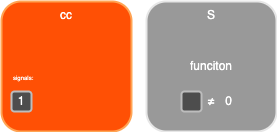

The diagram above was exported from draw.io. Its source (the exported page's mxGraphModel, read from the mxfile embedded in the PNG):
<mxGraphModel dx="610" dy="388" grid="1" gridSize="10" guides="1" tooltips="1" connect="1" arrows="1" fold="1" page="1" pageScale="1" pageWidth="827" pageHeight="1169" math="0" shadow="0">
  <root>
    <mxCell id="0" />
    <mxCell id="1" parent="0" />
    <mxCell id="2" value="cc" style="rounded=1;whiteSpace=wrap;html=1;labelBackgroundColor=none;fontSize=12;fontColor=#FFFFFF;fillColor=#FF5005;strokeColor=#FFA454;glass=0;sketch=0;shadow=0;strokeWidth=2;collapsible=1;verticalAlign=top;container=1;" vertex="1" parent="1">
      <mxGeometry x="125" y="1020" width="130" height="130" as="geometry">
        <mxRectangle x="125" y="1020" width="40" height="40" as="alternateBounds" />
      </mxGeometry>
    </mxCell>
    <mxCell id="3" value="&lt;font color=&quot;#ffffff&quot;&gt;1&lt;/font&gt;" style="rounded=1;whiteSpace=wrap;html=1;shadow=0;glass=0;labelBackgroundColor=none;sketch=0;fontSize=12;fontColor=#333333;strokeColor=#BDBDBD;strokeWidth=2;fillColor=#4D4D4D;" vertex="1" parent="2">
      <mxGeometry x="10" y="90" width="20" height="20" as="geometry" />
    </mxCell>
    <mxCell id="4" value="&lt;font style=&quot;font-size: 6px&quot;&gt;signals:&lt;/font&gt;" style="text;html=1;strokeColor=none;fillColor=none;align=left;verticalAlign=middle;whiteSpace=wrap;rounded=0;shadow=0;glass=0;labelBackgroundColor=none;sketch=0;fontSize=12;fontColor=#FFFFFF;" vertex="1" parent="2">
      <mxGeometry x="10" y="70" width="30" height="10" as="geometry" />
    </mxCell>
    <mxCell id="5" value="S" style="rounded=1;whiteSpace=wrap;html=1;labelBackgroundColor=none;fontSize=12;fontColor=#FFFFFF;fillColor=#999999;strokeColor=#E6E6E6;glass=0;sketch=0;shadow=0;strokeWidth=2;collapsible=1;verticalAlign=top;container=1;" vertex="1" parent="1">
      <mxGeometry x="270" y="1020" width="130" height="130" as="geometry">
        <mxRectangle x="455" y="1020" width="40" height="40" as="alternateBounds" />
      </mxGeometry>
    </mxCell>
    <mxCell id="6" value="&lt;font color=&quot;#ffffff&quot; style=&quot;font-size: 12px&quot;&gt;funciton&lt;/font&gt;" style="text;html=1;strokeColor=none;fillColor=none;align=center;verticalAlign=middle;whiteSpace=wrap;rounded=0;shadow=0;glass=0;labelBackgroundColor=none;sketch=0;fontSize=6;fontColor=#4D4D4D;" vertex="1" parent="5">
      <mxGeometry x="35" y="50" width="60" height="30" as="geometry" />
    </mxCell>
    <mxCell id="7" value="" style="rounded=1;whiteSpace=wrap;html=1;shadow=0;glass=0;labelBackgroundColor=none;sketch=0;fontSize=12;fontColor=#333333;strokeColor=#BDBDBD;strokeWidth=2;fillColor=#4D4D4D;" vertex="1" parent="5">
      <mxGeometry x="35" y="90" width="20" height="20" as="geometry" />
    </mxCell>
    <mxCell id="8" value="&lt;font color=&quot;#ffffff&quot;&gt;≠&lt;/font&gt;" style="text;html=1;strokeColor=none;fillColor=none;align=center;verticalAlign=middle;whiteSpace=wrap;rounded=0;shadow=0;glass=0;labelBackgroundColor=none;sketch=0;fontSize=12;fontColor=#4D4D4D;" vertex="1" parent="5">
      <mxGeometry x="60" y="85" width="10" height="30" as="geometry" />
    </mxCell>
    <mxCell id="9" value="0" style="text;html=1;strokeColor=none;fillColor=none;align=center;verticalAlign=middle;whiteSpace=wrap;rounded=0;shadow=0;glass=0;labelBackgroundColor=none;sketch=0;fontSize=12;fontColor=#FFFFFF;" vertex="1" parent="5">
      <mxGeometry x="75" y="87.5" width="15" height="25" as="geometry" />
    </mxCell>
  </root>
</mxGraphModel>